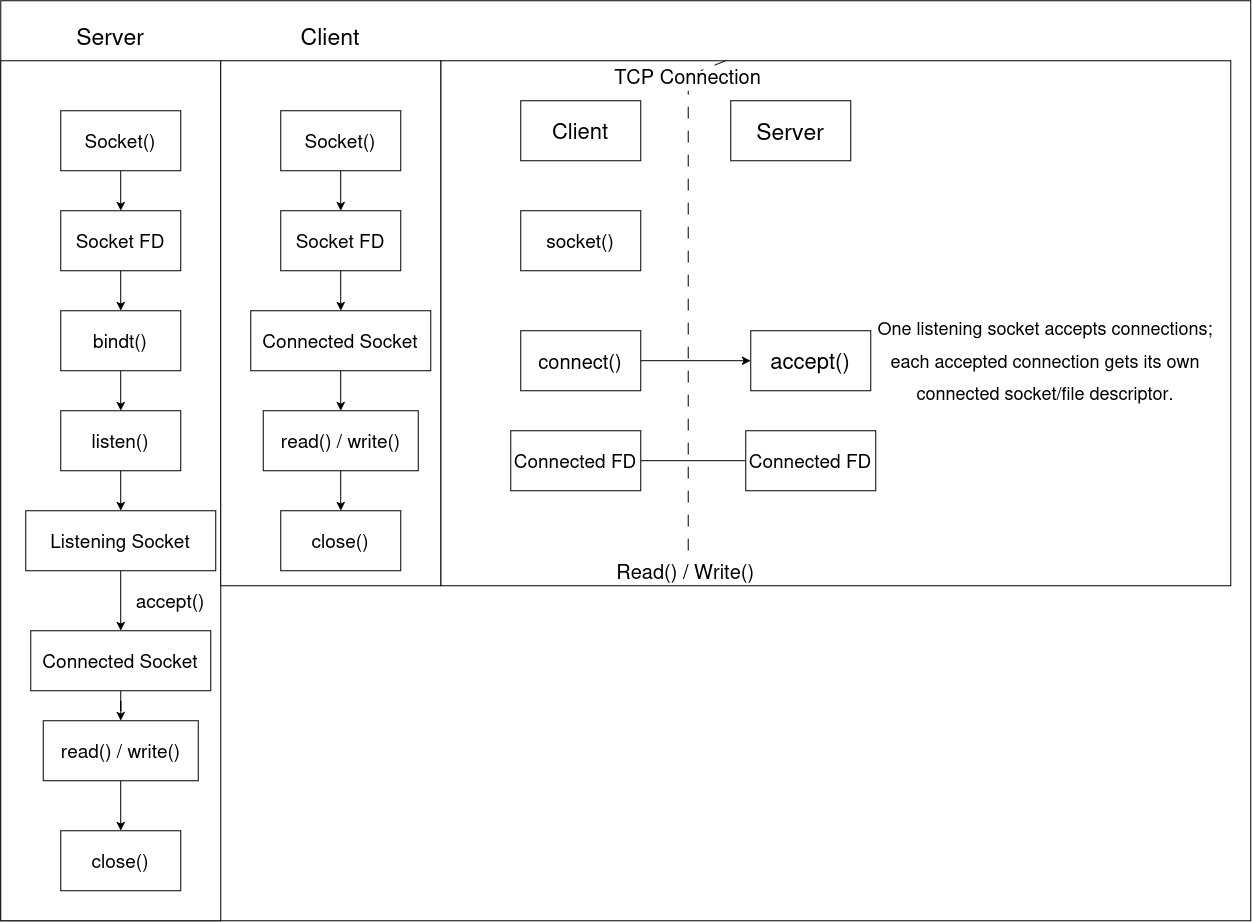

The diagram above was exported from draw.io. Its source (the exported page's mxGraphModel, read from the mxfile embedded in the PNG):
<mxGraphModel dx="1585" dy="1295" grid="1" gridSize="10" guides="1" tooltips="1" connect="1" arrows="1" fold="1" page="1" pageScale="1" pageWidth="850" pageHeight="1100" math="0" shadow="0">
  <root>
    <mxCell id="0" />
    <mxCell id="1" parent="0" />
    <mxCell id="fEkWbUcOVc775k2mJ4cV-139" parent="1" style="rounded=0;whiteSpace=wrap;html=1;" value="" vertex="1">
      <mxGeometry height="920" width="1250" x="50" y="40" as="geometry" />
    </mxCell>
    <mxCell id="fEkWbUcOVc775k2mJ4cV-138" parent="1" style="rounded=0;whiteSpace=wrap;html=1;" value="" vertex="1">
      <mxGeometry height="525" width="790" x="490" y="100" as="geometry" />
    </mxCell>
    <mxCell id="fEkWbUcOVc775k2mJ4cV-93" parent="1" style="rounded=0;whiteSpace=wrap;html=1;" value="" vertex="1">
      <mxGeometry height="860" width="220" x="50" y="100" as="geometry" />
    </mxCell>
    <mxCell id="fEkWbUcOVc775k2mJ4cV-85" edge="1" parent="1" source="fEkWbUcOVc775k2mJ4cV-77" style="edgeStyle=orthogonalEdgeStyle;rounded=0;orthogonalLoop=1;jettySize=auto;html=1;" target="fEkWbUcOVc775k2mJ4cV-81" value="">
      <mxGeometry relative="1" as="geometry" />
    </mxCell>
    <mxCell id="fEkWbUcOVc775k2mJ4cV-77" parent="1" style="rounded=0;whiteSpace=wrap;html=1;" value="&lt;font style=&quot;font-size: 19px;&quot;&gt;Socket()&lt;/font&gt;" vertex="1">
      <mxGeometry height="60" width="120" x="110" y="150" as="geometry" />
    </mxCell>
    <mxCell id="fEkWbUcOVc775k2mJ4cV-78" parent="1" style="rounded=0;whiteSpace=wrap;html=1;" value="&lt;font style=&quot;font-size: 19px;&quot;&gt;close()&lt;/font&gt;" vertex="1">
      <mxGeometry height="60" width="120" x="110" y="870" as="geometry" />
    </mxCell>
    <mxCell id="fEkWbUcOVc775k2mJ4cV-87" edge="1" parent="1" source="fEkWbUcOVc775k2mJ4cV-79" style="edgeStyle=orthogonalEdgeStyle;rounded=0;orthogonalLoop=1;jettySize=auto;html=1;" target="fEkWbUcOVc775k2mJ4cV-83" value="">
      <mxGeometry relative="1" as="geometry" />
    </mxCell>
    <mxCell id="fEkWbUcOVc775k2mJ4cV-79" parent="1" style="rounded=0;whiteSpace=wrap;html=1;" value="&lt;font style=&quot;font-size: 19px;&quot;&gt;bindt()&lt;/font&gt;" vertex="1">
      <mxGeometry height="60" width="120" x="110" y="350" as="geometry" />
    </mxCell>
    <mxCell id="fEkWbUcOVc775k2mJ4cV-91" edge="1" parent="1" source="fEkWbUcOVc775k2mJ4cV-80" style="edgeStyle=orthogonalEdgeStyle;rounded=0;orthogonalLoop=1;jettySize=auto;html=1;" target="fEkWbUcOVc775k2mJ4cV-78" value="">
      <mxGeometry relative="1" as="geometry" />
    </mxCell>
    <mxCell id="fEkWbUcOVc775k2mJ4cV-80" parent="1" style="rounded=0;whiteSpace=wrap;html=1;" value="&lt;font style=&quot;font-size: 19px;&quot;&gt;read() / write()&lt;/font&gt;" vertex="1">
      <mxGeometry height="60" width="155" x="92.5" y="760" as="geometry" />
    </mxCell>
    <mxCell id="fEkWbUcOVc775k2mJ4cV-86" edge="1" parent="1" source="fEkWbUcOVc775k2mJ4cV-81" style="edgeStyle=orthogonalEdgeStyle;rounded=0;orthogonalLoop=1;jettySize=auto;html=1;" target="fEkWbUcOVc775k2mJ4cV-79" value="">
      <mxGeometry relative="1" as="geometry" />
    </mxCell>
    <mxCell id="fEkWbUcOVc775k2mJ4cV-81" parent="1" style="rounded=0;whiteSpace=wrap;html=1;" value="&lt;font style=&quot;font-size: 19px;&quot;&gt;Socket FD&lt;/font&gt;" vertex="1">
      <mxGeometry height="60" width="120" x="110" y="250" as="geometry" />
    </mxCell>
    <mxCell id="fEkWbUcOVc775k2mJ4cV-89" edge="1" parent="1" source="fEkWbUcOVc775k2mJ4cV-82" style="edgeStyle=orthogonalEdgeStyle;rounded=0;orthogonalLoop=1;jettySize=auto;html=1;" target="fEkWbUcOVc775k2mJ4cV-84" value="">
      <mxGeometry relative="1" as="geometry" />
    </mxCell>
    <mxCell id="fEkWbUcOVc775k2mJ4cV-82" parent="1" style="rounded=0;whiteSpace=wrap;html=1;" value="&lt;font style=&quot;font-size: 19px;&quot;&gt;Listening Socket&lt;/font&gt;" vertex="1">
      <mxGeometry height="60" width="190" x="75" y="550" as="geometry" />
    </mxCell>
    <mxCell id="fEkWbUcOVc775k2mJ4cV-88" edge="1" parent="1" source="fEkWbUcOVc775k2mJ4cV-83" style="edgeStyle=orthogonalEdgeStyle;rounded=0;orthogonalLoop=1;jettySize=auto;html=1;" target="fEkWbUcOVc775k2mJ4cV-82" value="">
      <mxGeometry relative="1" as="geometry" />
    </mxCell>
    <mxCell id="fEkWbUcOVc775k2mJ4cV-83" parent="1" style="rounded=0;whiteSpace=wrap;html=1;" value="&lt;font style=&quot;font-size: 19px;&quot;&gt;listen()&lt;/font&gt;" vertex="1">
      <mxGeometry height="60" width="120" x="110" y="450" as="geometry" />
    </mxCell>
    <mxCell id="fEkWbUcOVc775k2mJ4cV-90" edge="1" parent="1" source="fEkWbUcOVc775k2mJ4cV-84" style="edgeStyle=orthogonalEdgeStyle;rounded=0;orthogonalLoop=1;jettySize=auto;html=1;" target="fEkWbUcOVc775k2mJ4cV-80" value="">
      <mxGeometry relative="1" as="geometry" />
    </mxCell>
    <mxCell id="fEkWbUcOVc775k2mJ4cV-84" parent="1" style="rounded=0;whiteSpace=wrap;html=1;" value="&lt;font style=&quot;font-size: 19px;&quot;&gt;Connected Socket&lt;/font&gt;" vertex="1">
      <mxGeometry height="60" width="180" x="80" y="670" as="geometry" />
    </mxCell>
    <mxCell id="fEkWbUcOVc775k2mJ4cV-92" parent="1" style="text;html=1;whiteSpace=wrap;strokeColor=none;fillColor=none;align=center;verticalAlign=middle;rounded=0;" value="&lt;font style=&quot;font-size: 19px;&quot;&gt;accept()&lt;/font&gt;" vertex="1">
      <mxGeometry height="30" width="60" x="190" y="625" as="geometry" />
    </mxCell>
    <mxCell id="fEkWbUcOVc775k2mJ4cV-94" parent="1" style="text;html=1;whiteSpace=wrap;strokeColor=none;fillColor=none;align=center;verticalAlign=middle;rounded=0;" value="&lt;font style=&quot;font-size: 23px;&quot;&gt;Server&lt;/font&gt;" vertex="1">
      <mxGeometry height="30" width="60" x="130" y="60" as="geometry" />
    </mxCell>
    <mxCell id="fEkWbUcOVc775k2mJ4cV-98" parent="1" style="rounded=0;whiteSpace=wrap;html=1;" value="" vertex="1">
      <mxGeometry height="525" width="220" x="270" y="100" as="geometry" />
    </mxCell>
    <mxCell id="fEkWbUcOVc775k2mJ4cV-99" edge="1" parent="1" source="fEkWbUcOVc775k2mJ4cV-100" style="edgeStyle=orthogonalEdgeStyle;rounded=0;orthogonalLoop=1;jettySize=auto;html=1;" target="fEkWbUcOVc775k2mJ4cV-107" value="">
      <mxGeometry relative="1" as="geometry" />
    </mxCell>
    <mxCell id="fEkWbUcOVc775k2mJ4cV-100" parent="1" style="rounded=0;whiteSpace=wrap;html=1;" value="&lt;font style=&quot;font-size: 19px;&quot;&gt;Socket()&lt;/font&gt;" vertex="1">
      <mxGeometry height="60" width="120" x="330" y="150" as="geometry" />
    </mxCell>
    <mxCell id="fEkWbUcOVc775k2mJ4cV-101" parent="1" style="rounded=0;whiteSpace=wrap;html=1;" value="&lt;font style=&quot;font-size: 19px;&quot;&gt;close()&lt;/font&gt;" vertex="1">
      <mxGeometry height="60" width="120" x="330" y="550" as="geometry" />
    </mxCell>
    <mxCell id="fEkWbUcOVc775k2mJ4cV-104" edge="1" parent="1" source="fEkWbUcOVc775k2mJ4cV-105" style="edgeStyle=orthogonalEdgeStyle;rounded=0;orthogonalLoop=1;jettySize=auto;html=1;" target="fEkWbUcOVc775k2mJ4cV-101" value="">
      <mxGeometry relative="1" as="geometry" />
    </mxCell>
    <mxCell id="fEkWbUcOVc775k2mJ4cV-105" parent="1" style="rounded=0;whiteSpace=wrap;html=1;" value="&lt;font style=&quot;font-size: 19px;&quot;&gt;read() / write()&lt;/font&gt;" vertex="1">
      <mxGeometry height="60" width="155" x="312.5" y="450" as="geometry" />
    </mxCell>
    <mxCell id="fEkWbUcOVc775k2mJ4cV-119" edge="1" parent="1" source="fEkWbUcOVc775k2mJ4cV-107" style="edgeStyle=orthogonalEdgeStyle;rounded=0;orthogonalLoop=1;jettySize=auto;html=1;" target="fEkWbUcOVc775k2mJ4cV-113" value="">
      <mxGeometry relative="1" as="geometry" />
    </mxCell>
    <mxCell id="fEkWbUcOVc775k2mJ4cV-107" parent="1" style="rounded=0;whiteSpace=wrap;html=1;" value="&lt;font style=&quot;font-size: 19px;&quot;&gt;Socket FD&lt;/font&gt;" vertex="1">
      <mxGeometry height="60" width="120" x="330" y="250" as="geometry" />
    </mxCell>
    <mxCell id="fEkWbUcOVc775k2mJ4cV-112" edge="1" parent="1" source="fEkWbUcOVc775k2mJ4cV-113" style="edgeStyle=orthogonalEdgeStyle;rounded=0;orthogonalLoop=1;jettySize=auto;html=1;" target="fEkWbUcOVc775k2mJ4cV-105" value="">
      <mxGeometry relative="1" as="geometry" />
    </mxCell>
    <mxCell id="fEkWbUcOVc775k2mJ4cV-113" parent="1" style="rounded=0;whiteSpace=wrap;html=1;" value="&lt;font style=&quot;font-size: 19px;&quot;&gt;Connected Socket&lt;/font&gt;" vertex="1">
      <mxGeometry height="60" width="180" x="300" y="350" as="geometry" />
    </mxCell>
    <mxCell id="fEkWbUcOVc775k2mJ4cV-115" parent="1" style="text;html=1;whiteSpace=wrap;strokeColor=none;fillColor=none;align=center;verticalAlign=middle;rounded=0;" value="&lt;font style=&quot;font-size: 23px;&quot;&gt;Client&lt;/font&gt;" vertex="1">
      <mxGeometry height="30" width="60" x="350" y="60" as="geometry" />
    </mxCell>
    <mxCell id="fEkWbUcOVc775k2mJ4cV-121" edge="1" parent="1" source="fEkWbUcOVc775k2mJ4cV-122" style="endArrow=none;html=1;rounded=0;dashed=1;dashPattern=12 12;" value="">
      <mxGeometry height="50" relative="1" width="50" as="geometry">
        <mxPoint x="760" y="590" as="sourcePoint" />
        <mxPoint x="750" y="110" as="targetPoint" />
      </mxGeometry>
    </mxCell>
    <mxCell id="fEkWbUcOVc775k2mJ4cV-123" edge="1" parent="1" style="endArrow=none;html=1;rounded=0;dashed=1;dashPattern=12 12;" target="fEkWbUcOVc775k2mJ4cV-122" value="">
      <mxGeometry height="50" relative="1" width="50" as="geometry">
        <mxPoint x="737.5" y="590" as="sourcePoint" />
        <mxPoint x="750" y="110" as="targetPoint" />
      </mxGeometry>
    </mxCell>
    <mxCell id="fEkWbUcOVc775k2mJ4cV-122" parent="1" style="text;html=1;whiteSpace=wrap;strokeColor=none;fillColor=none;align=center;verticalAlign=middle;rounded=0;" value="&lt;font style=&quot;font-size: 20px;&quot;&gt;TCP Connection&lt;/font&gt;" vertex="1">
      <mxGeometry height="30" width="155" x="660" y="100" as="geometry" />
    </mxCell>
    <mxCell id="fEkWbUcOVc775k2mJ4cV-124" parent="1" style="rounded=0;whiteSpace=wrap;html=1;" value="&lt;font style=&quot;font-size: 22px;&quot;&gt;Client&lt;/font&gt;" vertex="1">
      <mxGeometry height="60" width="120" x="570" y="140" as="geometry" />
    </mxCell>
    <mxCell id="fEkWbUcOVc775k2mJ4cV-125" parent="1" style="rounded=0;whiteSpace=wrap;html=1;" value="&lt;font style=&quot;font-size: 23px;&quot;&gt;Server&lt;/font&gt;" vertex="1">
      <mxGeometry height="60" width="120" x="780" y="140" as="geometry" />
    </mxCell>
    <mxCell id="fEkWbUcOVc775k2mJ4cV-126" parent="1" style="rounded=0;whiteSpace=wrap;html=1;" value="&lt;font style=&quot;font-size: 19px;&quot;&gt;socket()&lt;/font&gt;" vertex="1">
      <mxGeometry height="60" width="120" x="570" y="250" as="geometry" />
    </mxCell>
    <mxCell id="fEkWbUcOVc775k2mJ4cV-129" edge="1" parent="1" source="fEkWbUcOVc775k2mJ4cV-127" style="edgeStyle=orthogonalEdgeStyle;rounded=0;orthogonalLoop=1;jettySize=auto;html=1;entryX=0;entryY=0.5;entryDx=0;entryDy=0;endArrow=classic;endFill=1;" target="fEkWbUcOVc775k2mJ4cV-128">
      <mxGeometry relative="1" as="geometry" />
    </mxCell>
    <mxCell id="fEkWbUcOVc775k2mJ4cV-127" parent="1" style="rounded=0;whiteSpace=wrap;html=1;" value="&lt;font style=&quot;font-size: 20px;&quot;&gt;connect()&lt;/font&gt;" vertex="1">
      <mxGeometry height="60" width="120" x="570" y="370" as="geometry" />
    </mxCell>
    <mxCell id="fEkWbUcOVc775k2mJ4cV-128" parent="1" style="rounded=0;whiteSpace=wrap;html=1;" value="&lt;font style=&quot;font-size: 22px;&quot;&gt;accept()&lt;/font&gt;" vertex="1">
      <mxGeometry height="60" width="120" x="800" y="370" as="geometry" />
    </mxCell>
    <mxCell id="fEkWbUcOVc775k2mJ4cV-133" edge="1" parent="1" source="fEkWbUcOVc775k2mJ4cV-130" style="edgeStyle=orthogonalEdgeStyle;rounded=0;orthogonalLoop=1;jettySize=auto;html=1;entryX=0;entryY=0.5;entryDx=0;entryDy=0;endArrow=none;endFill=0;" target="fEkWbUcOVc775k2mJ4cV-132">
      <mxGeometry relative="1" as="geometry" />
    </mxCell>
    <mxCell id="fEkWbUcOVc775k2mJ4cV-130" parent="1" style="rounded=0;whiteSpace=wrap;html=1;" value="&lt;font style=&quot;font-size: 19px;&quot;&gt;Connected FD&lt;/font&gt;" vertex="1">
      <mxGeometry height="60" width="130" x="560" y="470" as="geometry" />
    </mxCell>
    <mxCell id="fEkWbUcOVc775k2mJ4cV-132" parent="1" style="rounded=0;whiteSpace=wrap;html=1;" value="&lt;font style=&quot;font-size: 19px;&quot;&gt;Connected FD&lt;/font&gt;" vertex="1">
      <mxGeometry height="60" width="130" x="795" y="470" as="geometry" />
    </mxCell>
    <mxCell id="fEkWbUcOVc775k2mJ4cV-135" parent="1" style="text;html=1;whiteSpace=wrap;strokeColor=none;fillColor=none;align=center;verticalAlign=middle;rounded=0;" value="&lt;font style=&quot;font-size: 20px;&quot;&gt;Read() / Write()&amp;nbsp;&lt;/font&gt;" vertex="1">
      <mxGeometry height="30" width="200" x="637.5" y="595" as="geometry" />
    </mxCell>
    <mxCell id="fEkWbUcOVc775k2mJ4cV-136" parent="1" style="text;html=1;whiteSpace=wrap;strokeColor=none;fillColor=none;align=center;verticalAlign=middle;rounded=0;" value="&lt;div style=&quot;line-height: 180%;&quot;&gt;&lt;font style=&quot;font-size: 18px; line-height: 180%;&quot;&gt;One listening socket accepts connections; each accepted connection gets its own connected socket/file descriptor.&lt;/font&gt;&lt;/div&gt;" vertex="1">
      <mxGeometry height="120" width="350" x="920" y="340" as="geometry" />
    </mxCell>
  </root>
</mxGraphModel>